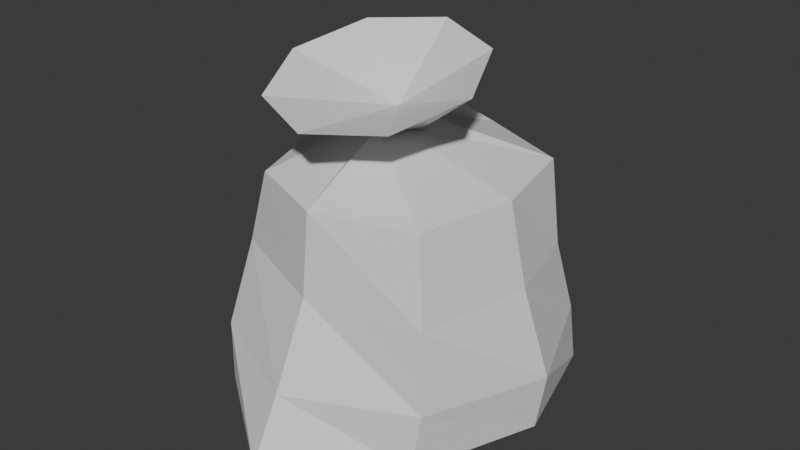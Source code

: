 # Source: trash_bag.blend  (saved by Blender 4.2.66; exported with 4.5.12 LTS)
import bpy
from mathutils import Matrix  # noqa: F401  (used for matrix-valued properties, if any)

bpy.ops.wm.read_factory_settings(use_empty=True)
scene = bpy.context.scene
scene.name = 'Scene'

# ---- world
world_world = bpy.data.worlds.new('World'); scene.world = world_world
world_world.use_nodes = True; world_world.node_tree.nodes.clear()
_N = world_world.node_tree.nodes; _L = world_world.node_tree.links
n0 = _N.new('ShaderNodeOutputWorld'); n0.name = 'World Output'; n0.location = (300, 300)
n1 = _N.new('ShaderNodeBackground'); n1.name = 'Background'; n1.location = (10, 300)
n1.inputs[0].default_value = (0.05088, 0.05088, 0.05088, 1.0)
_L.new(n1.outputs[0], n0.inputs[0])
n0.is_active_output = True
world_world.color = (0.05088, 0.05088, 0.05088)
world_world.sun_shadow_jitter_overblur = 0.0

# ---- meshes
me_sphere = bpy.data.meshes.new('Sphere')
me_sphere.from_pydata([(0.04419, 0.05419, 0.393), (0.3062, 0.3062, 0.25), (0.3536, 0.2836, 0.0), (0.3674, 0.3674, -0.25), (0.3818, 0.3818, -0.4315), (0.0625, 0.0, 0.373), (0.373, 0.0, 0.25), (0.43, 0.0, 0.0), (0.5196, 0.0, -0.25), (0.49, -6.623e-10, -0.4315), (0.04419, -0.06419, 0.383), (0.3062, -0.3062, 0.25), (0.3536, -0.3536, 0.0), (0.3674, -0.3674, -0.25), (0.3418, -0.3818, -0.4315), (2.794e-09, -0.1125, 0.393), (0.0, -0.393, 0.25), (0.0, -0.42, 0.0), (-1.49e-09, -0.5396, -0.25), (-2.848e-09, -0.64, -0.4315), (0.3125, -0.11, 0.553), (-0.04419, -0.04419, 0.393), (-0.2662, -0.2862, 0.25), (-0.3536, -0.2736, 0.0), (-0.3674, -0.3674, -0.25), (-0.3518, -0.3818, -0.4315), (7.285e-10, -6.623e-10, -0.5119), (-0.0625, 0.04, 0.403), (-0.373, 0.03, 0.25), (-0.44, 0.0, 0.0), (-0.5196, 0.0, -0.25), (-0.44, -6.623e-10, -0.4315), (-0.04419, 0.09419, 0.423), (-0.3062, 0.3062, 0.25), (-0.3536, 0.3536, 0.0), (-0.3674, 0.3674, -0.25), (-0.3818, 0.3818, -0.4315), (2.794e-09, 0.1225, 0.453), (0.0, 0.433, 0.25), (0.0, 0.43, 0.0), (-1.49e-09, 0.5496, -0.25), (-2.848e-09, 0.61, -0.4315), (0.221, 0.1034, 0.6102), (0.221, -0.3234, 0.4958), (-2.328e-09, -0.4119, 0.4721), (-0.221, -0.3234, 0.4958), (-0.3125, -0.11, 0.553), (-0.221, 0.1034, 0.6102), (-2.328e-09, 0.1919, 0.6339), (-2.328e-09, -0.02, 0.433)], [], [(41, 40, 3, 4), (39, 38, 1, 2), (27, 21, 45, 46), (26, 41, 4), (40, 39, 2, 3), (38, 37, 0, 1), (2, 1, 6, 7), (21, 15, 44, 45), (26, 4, 9), (3, 2, 7, 8), (1, 0, 5, 6), (4, 3, 8, 9), (15, 10, 43, 44), (26, 9, 14), (8, 7, 12, 13), (6, 5, 10, 11), (9, 8, 13, 14), (7, 6, 11, 12), (26, 14, 19), (13, 12, 17, 18), (11, 10, 15, 16), (14, 13, 18, 19), (12, 11, 16, 17), (5, 0, 42, 20), (26, 19, 25), (18, 17, 23, 24), (16, 15, 21, 22), (19, 18, 24, 25), (17, 16, 22, 23), (10, 5, 20, 43), (26, 25, 31), (24, 23, 29, 30), (22, 21, 27, 28), (25, 24, 30, 31), (23, 22, 28, 29), (32, 27, 46, 47), (30, 29, 34, 35), (28, 27, 32, 33), (31, 30, 35, 36), (29, 28, 33, 34), (49, 44, 43), (26, 31, 36), (33, 32, 37, 38), (36, 35, 40, 41), (34, 33, 38, 39), (0, 37, 48, 42), (26, 36, 41), (35, 34, 39, 40), (37, 32, 47, 48), (47, 49, 48), (45, 44, 49), (49, 43, 20), (47, 46, 49), (49, 20, 42), (46, 45, 49), (48, 49, 42)])
_uv = me_sphere.uv_layers.new(name='UVMap')
_uv.uv.foreach_set('vector', [0.7979, 0.2842, 0.8071, 0.2088, 0.9754, 0.206, 0.9794, 0.2806, 0.8261, 0.1044, 0.824, 0.001959, 0.9598, 4.833e-09, 0.983, 0.1022, 0.00644, 0.9354, 0.03473, 0.9147, 0.1703, 0.9315, 0.1066, 1.0, 0.2024, 0.2262, 0.3281, 0.4402, 0.1459, 0.4402, 0.8071, 0.2088, 0.8261, 0.1044, 0.983, 0.1022, 0.9754, 0.206, 0.1921, 0.7663, 0.1626, 0.6422, 0.1708, 0.6108, 0.2985, 0.6819, 0.5974, 0.03793, 0.7016, 0.0298, 0.6981, 0.1492, 0.5934, 0.1475, 0.03473, 0.9147, 0.05286, 0.8868, 0.1659, 0.8347, 0.1703, 0.9315, 0.2024, 0.2262, 0.1459, 0.4402, 0.02786, 0.3285, 0.4949, 0.005229, 0.5974, 0.03793, 0.5934, 0.1475, 0.487, 0.1436, 0.2985, 0.6819, 0.1708, 0.6108, 0.1714, 0.5875, 0.2905, 0.5536, 0.4203, -7.82e-09, 0.4949, 0.005229, 0.487, 0.1436, 0.4146, 0.1472, 0.05286, 0.8868, 0.02723, 0.8786, 0.09599, 0.7663, 0.1659, 0.8347, 0.2024, 0.2262, 0.02786, 0.3285, -5.902e-09, 0.1629, 0.487, 0.1436, 0.5934, 0.1475, 0.5974, 0.2957, 0.4949, 0.3026, 0.2905, 0.5536, 0.1714, 0.5875, 0.1573, 0.5641, 0.2298, 0.4402, 0.4146, 0.1472, 0.487, 0.1436, 0.4949, 0.3026, 0.4224, 0.3117, 0.5934, 0.1475, 0.6981, 0.1492, 0.7016, 0.2776, 0.5974, 0.2957, 0.2024, 0.2262, -5.902e-09, 0.1629, 0.0662, 1.641e-08, 0.7017, 0.6438, 0.6988, 0.5433, 0.8193, 0.5517, 0.8096, 0.6634, 0.2298, 0.4402, 0.1573, 0.5641, 0.1347, 0.5499, 0.09947, 0.4402, 0.4224, 0.3117, 0.4949, 0.3026, 0.5141, 0.3972, 0.4402, 0.4394, 0.6988, 0.5433, 0.7141, 0.4394, 0.8135, 0.4497, 0.8193, 0.5517, 0.2985, 0.5728, 0.3044, 0.556, 0.3972, 0.6042, 0.3832, 0.6769, 0.2024, 0.2262, 0.0662, 1.641e-08, 0.2441, 0.01688, 0.8096, 0.6634, 0.8193, 0.5517, 0.9755, 0.5375, 0.9753, 0.6466, 0.09947, 0.4402, 0.1347, 0.5499, 0.1249, 0.5818, 0.006608, 0.5122, 0.8003, 0.746, 0.8096, 0.6634, 0.9753, 0.6466, 0.9745, 0.72, 0.8193, 0.5517, 0.8135, 0.4497, 0.9305, 0.4394, 0.9755, 0.5375, 0.02723, 0.8786, 9.491e-09, 0.8827, 0.001499, 0.7663, 0.09599, 0.7663, 0.2024, 0.2262, 0.2441, 0.01688, 0.3551, 0.1328, 0.4906, 0.4411, 0.5935, 0.4766, 0.591, 0.575, 0.4859, 0.5692, 0.006608, 0.5122, 0.1249, 0.5818, 0.1274, 0.617, 4.57e-09, 0.6489, 0.4169, 0.4394, 0.4906, 0.4411, 0.4859, 0.5692, 0.4146, 0.5803, 0.5935, 0.4766, 0.6988, 0.4783, 0.6957, 0.5912, 0.591, 0.575, 0.7741, 0.2861, 0.7762, 0.3109, 0.7016, 0.3818, 0.7016, 0.2842, 0.4859, 0.5692, 0.591, 0.575, 0.595, 0.7242, 0.4924, 0.7312, 4.57e-09, 0.6489, 0.1274, 0.617, 0.1413, 0.6362, 0.0573, 0.7505, 0.4146, 0.5803, 0.4859, 0.5692, 0.4924, 0.7312, 0.4177, 0.7375, 0.591, 0.575, 0.6957, 0.5912, 0.6988, 0.7077, 0.595, 0.7242, 0.8486, 0.8543, 0.6988, 0.9128, 0.6988, 0.8147, 0.2024, 0.2262, 0.3551, 0.1328, 0.4146, 0.2795, 0.0573, 0.7505, 0.1413, 0.6362, 0.1626, 0.6422, 0.1921, 0.7663, 0.4177, 0.7375, 0.4924, 0.7312, 0.5062, 0.844, 0.4322, 0.8701, 0.7076, 0.1033, 0.7317, 2.768e-08, 0.824, 0.001959, 0.8261, 0.1044, 0.3044, 0.556, 0.3255, 0.5255, 0.3972, 0.5062, 0.3972, 0.6042, 0.2024, 0.2262, 0.4146, 0.2795, 0.3281, 0.4402, 0.7016, 0.206, 0.7076, 0.1033, 0.8261, 0.1044, 0.8071, 0.2088, 0.3255, 0.5255, 0.3127, 0.5151, 0.3832, 0.4402, 0.3972, 0.5062, 0.9274, 0.9151, 0.8486, 0.8543, 0.9274, 0.817, 0.7658, 0.9828, 0.6988, 0.9128, 0.8486, 0.8543, 0.8486, 0.8543, 0.6988, 0.8147, 0.7658, 0.746, 0.9274, 0.9151, 0.8605, 0.9838, 0.8486, 0.8543, 0.8486, 0.8543, 0.7658, 0.746, 0.8605, 0.747, 0.8605, 0.9838, 0.7658, 0.9828, 0.8486, 0.8543, 0.2985, 0.6769, 0.3938, 0.7224, 0.2985, 0.7747])
me_sphere.update()

# ---- objects
ob_sphere = bpy.data.objects.new('Sphere', me_sphere)

# ---- transforms, parenting, visibility, modifiers, constraints
ob_sphere.location = (0.0, 0.0, 0.0)

# ---- collection membership
scene.collection.objects.link(ob_sphere)

# ---- scene / render settings (as saved in the file)
scene.frame_start = 1; scene.frame_end = 250; scene.frame_set(1)
scene.render.engine = 'BLENDER_EEVEE_NEXT'
bpy.context.view_layer.update()

# ---- added for rendering (the .blend has no active camera and no usable light): camera, sun
cam_auto = bpy.data.cameras.new('AutoCamera')
cam_auto.lens = 50.0
cam_auto.sensor_width = 36.0
cam_auto.clip_end = 1000.0
ob_auto_camera = bpy.data.objects.new('AutoCamera', cam_auto)
scene.collection.objects.link(ob_auto_camera)
ob_auto_camera.location = (1.8401, -2.22311, 1.53307)
ob_auto_camera.rotation_euler = (1.09748, -7.21219e-08, 0.694738)
scene.camera = ob_auto_camera
light_auto_sun = bpy.data.lights.new('AutoSun', 'SUN')
light_auto_sun.energy = 3.0
light_auto_sun.angle = 0.0523599
ob_auto_sun = bpy.data.objects.new('AutoSun', light_auto_sun)
scene.collection.objects.link(ob_auto_sun)
ob_auto_sun.rotation_euler = (0.872665, 0.174533, 0.523599)
bpy.context.view_layer.update()
